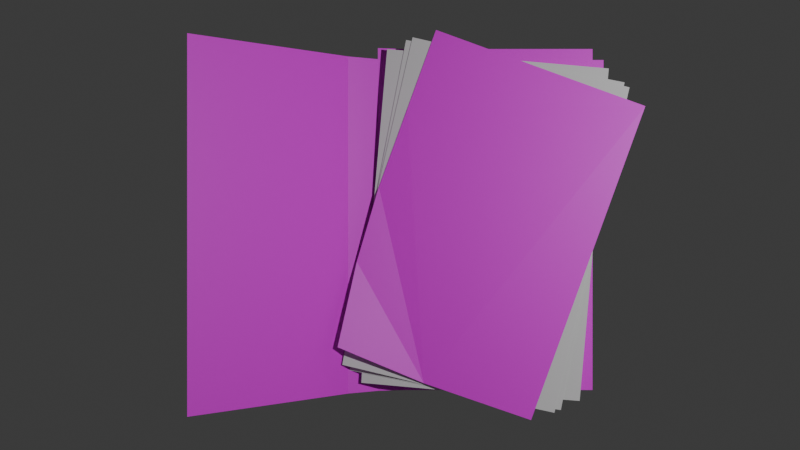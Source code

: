 # Source: folder.blend  (saved by Blender 5.1.30; exported with 4.5.12 LTS)
import bpy
from mathutils import Matrix  # noqa: F401  (used for matrix-valued properties, if any)

bpy.ops.wm.read_factory_settings(use_empty=True)
scene = bpy.context.scene
scene.name = 'Scene'

# ---- collections
col_collection = bpy.data.collections.new('Collection'); scene.collection.children.link(col_collection)
col_papers = bpy.data.collections.new('Papers'); scene.collection.children.link(col_papers)

# ---- images (referenced by path relative to the original .blend; pixels are not part of the script)
import os
ASSET_DIR = os.environ.get("B2B_ASSET_DIR", "")  # directory of the original .blend (textures are referenced by path, not embedded)
HERE = os.path.dirname(os.path.abspath(__file__))  # packed textures are extracted next to this script under _unpacked/

def load_image(name, relpath, width, height, colorspace="sRGB"):
    """Load a texture the original file referenced (path relative to the .blend, or extracted next to this script)."""
    p = next((c for c in (os.path.join(HERE, relpath), os.path.join(ASSET_DIR, relpath)) if relpath and os.path.exists(c)), "")
    if p:
        img = bpy.data.images.load(p, check_existing=True)
        img.name = name
    else:  # same state as the original file: an image datablock whose file is absent (Cycles renders it pink)
        img = bpy.data.images.new(name, width, height)
        img.source = "FILE"
        img.filepath = "//" + (relpath or name)
    img.colorspace_settings.name = colorspace
    return img
img_material_001_base_color = load_image('Material.001 Base Color', 'Material.001 Base Color.png', 1024, 1024, 'sRGB')
img_confidential_png = load_image('confidential.png', 'confidential.png', 1024, 1024, 'sRGB')

# ---- materials (node trees are filled in below, after node groups)
mat_material_001 = bpy.data.materials.new('Material.001')
mat_paper_confidential = bpy.data.materials.new('Paper Confidential')
mat_paper_confidential.surface_render_method = 'BLENDED'
mat_paper_confidential.blend_method = 'BLEND'

# ---- material node trees
mat_material_001.use_nodes = True; mat_material_001.node_tree.nodes.clear()
_N = mat_material_001.node_tree.nodes; _L = mat_material_001.node_tree.links
n0 = _N.new('ShaderNodeBsdfPrincipled'); n0.name = 'Principled BSDF'; n0.location = (-200, 100)
n1 = _N.new('ShaderNodeOutputMaterial'); n1.name = 'Material Output'; n1.location = (200, 100)
n2 = _N.new('ShaderNodeTexImage'); n2.name = 'Image Texture'; n2.location = (-490, 80)
n2.image = img_material_001_base_color
_L.new(n0.outputs[0], n1.inputs[0])
_L.new(n2.outputs[0], n0.inputs[0])
n1.is_active_output = True
mat_paper_confidential.use_nodes = True; mat_paper_confidential.node_tree.nodes.clear()
_N = mat_paper_confidential.node_tree.nodes; _L = mat_paper_confidential.node_tree.links
n0 = _N.new('ShaderNodeBsdfPrincipled'); n0.name = 'Principled BSDF'; n0.location = (-186, 162)
n1 = _N.new('ShaderNodeOutputMaterial'); n1.name = 'Material Output'; n1.location = (203, 119)
n2 = _N.new('ShaderNodeTexImage'); n2.name = 'Image Texture'; n2.location = (-666, 167)
n2.image = img_confidential_png
n2.projection = 'BOX'
_L.new(n0.outputs[0], n1.inputs[0])
_L.new(n2.outputs[1], n0.inputs[4])
_L.new(n2.outputs[0], n0.inputs[0])
n1.is_active_output = True

# ---- world
world_world = bpy.data.worlds.new('World'); scene.world = world_world
world_world.use_nodes = True; world_world.node_tree.nodes.clear()
_N = world_world.node_tree.nodes; _L = world_world.node_tree.links
n0 = _N.new('ShaderNodeOutputWorld'); n0.name = 'World Output'; n0.location = (200, 100)
n1 = _N.new('ShaderNodeBackground'); n1.name = 'Background'; n1.location = (-200, 100)
n1.inputs[0].default_value = (0.05088, 0.05088, 0.05088, 1.0)
_L.new(n1.outputs[0], n0.inputs[0])
n0.is_active_output = True
world_world.color = (0.05088, 0.05088, 0.05088)
world_world.sun_shadow_jitter_overblur = 0.0

# ---- cameras
cam_camera = bpy.data.cameras.new('Camera')
cam_camera.clip_end = 100.0
cam_camera.ortho_scale = 7.314

# ---- lights
light_light = bpy.data.lights.new('Light', 'POINT')
light_light.energy = 1000.0
light_light.shadow_soft_size = 0.1

# ---- meshes
me_plane = bpy.data.meshes.new('Plane')
me_plane.from_pydata([(-0.95, -1.5, 0.05), (1.0, -1.5, 0.0), (-0.95, 1.5, 0.05), (1.0, 1.5, 0.0), (-2.414, -1.5, 1.414), (-2.414, 1.5, 1.414), (-1.212, -1.5, 0.2121), (-1.212, 1.5, 0.2121), (-0.7, -1.5, 0.0), (-0.7, 1.5, 0.0), (1.0, -1.167, 0.0), (1.0, -0.8333, 0.0), (1.0, -0.5, 0.0), (1.0, -0.1667, 0.0), (1.0, 0.1667, 0.0), (1.0, 0.5, 0.0), (1.0, 0.8333, 0.0), (1.0, 1.167, 0.0), (1.1, 1.5, 0.0), (1.1, 0.8333, 0.0), (1.1, 1.167, 0.0), (-0.95, 1.6, 0.05), (1.0, 1.6, 0.0), (-0.7, 1.6, 0.0)], [], [(8, 9, 3, 17, 16, 15, 14, 13, 12, 11, 10, 1), (6, 4, 5, 7), (0, 2, 9, 8), (2, 0, 6, 7), (16, 17, 20, 19), (17, 3, 18, 20), (3, 9, 23, 22), (9, 2, 21, 23)])
_uv = me_plane.uv_layers.new(name='UVMap')
_uv.uv.foreach_set('vector', [0.15, 0.0, 0.15, 1.0, 1.0, 1.0, 1.0, 0.8889, 1.0, 0.7778, 1.0, 0.6667, 1.0, 0.5556, 1.0, 0.4444, 1.0, 0.3333, 1.0, 0.2222, 1.0, 0.1111, 1.0, 0.0, 0.15, 0.0, 1.0, 0.0, 1.0, 1.0, 0.15, 1.0, 0.0, 0.0, 0.0, 1.0, 0.15, 1.0, 0.15, 0.0, 0.0, 1.0, 0.0, 0.0, 0.15, 0.0, 0.15, 1.0, 1.0, 0.7778, 1.0, 0.8889, 1.0, 0.8889, 1.0, 0.7778, 1.0, 0.8889, 1.0, 1.0, 1.0, 1.0, 1.0, 0.8889, 1.0, 1.0, 0.15, 1.0, 0.15, 1.0, 1.0, 1.0, 0.15, 1.0, 0.0, 1.0, 0.0, 1.0, 0.15, 1.0])
me_plane.materials.append(mat_material_001)
me_plane.update()
me_plane_001 = bpy.data.meshes.new('Plane.001')
me_plane_001.from_pydata([(-0.9681, -0.9981, 0.08154), (1.0, -1.0, 0.0), (-1.0, 1.0, 0.0), (1.0, 1.0, 0.0), (-1.0, 0.5, 0.0), (-1.0, 0.0, 0.0), (-0.9922, -0.4879, 0.04606), (-0.01982, -1.01, -0.0196)], [], [(0, 7, 6), (6, 7, 5), (5, 7, 1, 3, 2, 4)])
_uv = me_plane_001.uv_layers.new(name='UVMap')
_uv.uv.foreach_set('vector', [0.0, 0.0, 0.5, 0.0, 0.0, 0.25, 0.0, 0.25, 0.5, 0.0, 0.0, 0.5, 0.0, 0.5, 0.5, 0.0, 1.0, 0.0, 1.0, 1.0, 0.0, 1.0, 0.0, 0.75])
me_plane_001.update()
me_plane_005 = bpy.data.meshes.new('Plane.005')
me_plane_005.from_pydata([(-0.9681, -0.9981, 0.09154), (1.0, -1.0, 0.0), (-1.0, 1.0, 0.0), (1.0, 1.0, 0.0), (-1.0, 0.5, 0.0), (-1.0, 0.0, 0.0), (-0.9955, -0.4881, 0.06417), (-0.02321, -1.01, -0.001485)], [], [(0, 7, 6), (6, 7, 5), (5, 7, 1, 3, 2, 4)])
_uv = me_plane_005.uv_layers.new(name='UVMap')
_uv.uv.foreach_set('vector', [0.0, 0.0, 0.5, 0.0, 0.0, 0.25, 0.0, 0.25, 0.5, 0.0, 0.0, 0.5, 0.0, 0.5, 0.5, 0.0, 1.0, 0.0, 1.0, 1.0, 0.0, 1.0, 0.0, 0.75])
me_plane_005.update()
me_plane_006 = bpy.data.meshes.new('Plane.006')
me_plane_006.from_pydata([(-0.9495, -0.9908, 0.1671), (1.0, -1.0, 0.0), (-1.0, 1.0, 0.0), (1.0, 1.0, 0.0), (-1.0, 0.5, 0.0), (-1.0, 0.0, 0.0), (-0.9955, -0.4881, 0.06417), (-0.1258, -1.011, 0.001563)], [], [(0, 7, 6), (6, 7, 5), (5, 7, 1, 3, 2, 4)])
_uv = me_plane_006.uv_layers.new(name='UVMap')
_uv.uv.foreach_set('vector', [0.0, 0.0, 0.5, 0.0, 0.0, 0.25, 0.0, 0.25, 0.5, 0.0, 0.0, 0.5, 0.0, 0.5, 0.5, 0.0, 1.0, 0.0, 1.0, 1.0, 0.0, 1.0, 0.0, 0.75])
me_plane_006.update()
me_plane_007 = bpy.data.meshes.new('Plane.007')
me_plane_007.from_pydata([(-0.8521, -0.9645, 0.2657), (1.0, -1.0, 0.0), (-1.0, 1.0, 0.0), (1.0, 1.0, 0.0), (-1.0, 0.5, 0.0), (-1.0, 0.0, 0.0), (-0.9545, -0.4627, 0.07776), (-0.02014, -1.009, 0.03764)], [], [(0, 7, 6), (6, 7, 5), (5, 7, 1, 3, 2, 4)])
_uv = me_plane_007.uv_layers.new(name='UVMap')
_uv.uv.foreach_set('vector', [0.0, 0.0, 0.5, 0.0, 0.0, 0.25, 0.0, 0.25, 0.5, 0.0, 0.0, 0.5, 0.0, 0.5, 0.5, 0.0, 1.0, 0.0, 1.0, 1.0, 0.0, 1.0, 0.0, 0.75])
me_plane_007.materials.append(mat_paper_confidential)
me_plane_007.update()

# ---- objects
ob_light = bpy.data.objects.new('Light', light_light)
ob_camera = bpy.data.objects.new('Camera', cam_camera)
ob_folder = bpy.data.objects.new('Folder', me_plane)
ob_paper = bpy.data.objects.new('Paper', me_plane_001)
ob_paper_001 = bpy.data.objects.new('Paper.001', me_plane_005)
ob_paper_002 = bpy.data.objects.new('Paper.002', me_plane_006)
ob_paper_003 = bpy.data.objects.new('Paper.003', me_plane_007)

# ---- transforms, parenting, visibility, modifiers, constraints
ob_light.location = (4.076, 1.005, 5.904)
ob_light.rotation_euler = (0.6503, 0.05522, 1.866)
ob_light.lock_rotations_4d = False
ob_light.empty_display_type = 'ARROWS'
ob_light.color = (0.0, 0.0, 0.0, 0.0)
ob_light.lineart.crease_threshold = 0.0
ob_camera.location = (-0.75, 0.0, 10.0)
ob_camera.lock_rotations_4d = False
ob_camera.empty_display_type = 'ARROWS'
ob_camera.color = (0.0, 0.0, 0.0, 0.0)
ob_camera.display_type = 'WIRE'
ob_camera.lineart.crease_threshold = 0.0
ob_folder.location = (0.0, 0.0, -0.1)
ob_paper.location = (0.0, 0.0, 0.01)
ob_paper.rotation_euler = (0.0, 0.0, -0.08727)
ob_paper.scale = (1.0, 1.5, 1.0)
ob_paper_001.location = (0.0, 0.0, 0.015)
ob_paper_001.rotation_euler = (0.0, 0.0, -0.192)
ob_paper_001.scale = (1.0, 1.5, 1.0)
ob_paper_002.location = (0.0, 0.0, 0.02)
ob_paper_002.rotation_euler = (0.0, 0.0, -0.2269)
ob_paper_002.scale = (1.0, 1.5, 1.0)
ob_paper_003.location = (0.0, 0.0, 0.025)
ob_paper_003.rotation_euler = (0.0, 0.0, -0.3491)
ob_paper_003.scale = (1.0, 1.5, 1.0)

# ---- collection membership
col_collection.objects.link(ob_light)
col_collection.objects.link(ob_camera)
col_collection.objects.link(ob_folder)
col_papers.objects.link(ob_paper)
col_papers.objects.link(ob_paper_001)
col_papers.objects.link(ob_paper_002)
col_papers.objects.link(ob_paper_003)

# ---- scene / render settings (as saved in the file)
scene.camera = ob_camera
scene.frame_start = 1; scene.frame_end = 250; scene.frame_set(1)
scene.render.engine = 'BLENDER_EEVEE_NEXT'
scene.render.bake_bias = 0.0
scene.render.bake_samples = 0
scene.cycles.sampling_pattern = 'TABULATED_SOBOL'
scene.eevee.use_volume_custom_range = False
bpy.context.view_layer.update()
